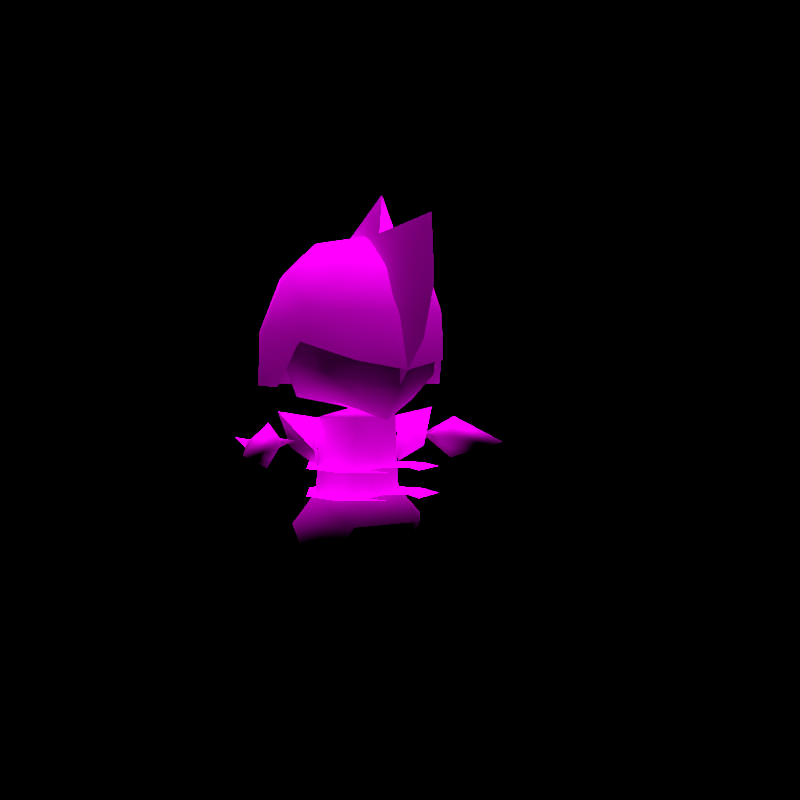 # Source: rumble-bisharp.blend  (saved by Blender 3.6.11; exported with 4.5.12 LTS)
import bpy
from mathutils import Matrix  # noqa: F401  (used for matrix-valued properties, if any)

bpy.ops.wm.read_factory_settings(use_empty=True)
scene = bpy.context.scene
scene.name = 'regice'

# ---- collections
col_don_t_render_me = bpy.data.collections.new("Don't Render Me"); scene.collection.children.link(col_don_t_render_me)

# ---- images (referenced by path relative to the original .blend; pixels are not part of the script)
import os
ASSET_DIR = os.environ.get("B2B_ASSET_DIR", "")  # directory of the original .blend (textures are referenced by path, not embedded)
HERE = os.path.dirname(os.path.abspath(__file__))  # packed textures are extracted next to this script under _unpacked/

def load_image(name, relpath, width, height, colorspace="sRGB"):
    """Load a texture the original file referenced (path relative to the .blend, or extracted next to this script)."""
    p = next((c for c in (os.path.join(HERE, relpath), os.path.join(ASSET_DIR, relpath)) if relpath and os.path.exists(c)), "")
    if p:
        img = bpy.data.images.load(p, check_existing=True)
        img.name = name
    else:  # same state as the original file: an image datablock whose file is absent (Cycles renders it pink)
        img = bpy.data.images.new(name, width, height)
        img.source = "FILE"
        img.filepath = "//" + (relpath or name)
    img.colorspace_settings.name = colorspace
    return img
img_kirikizan_body_c_png = load_image('KIRIKIZAN_body_C.png', 'KIRIKIZAN_body_C.png', 1024, 1024, 'sRGB')
img_kirikizan_eye_c_png = load_image('KIRIKIZAN_eye_C.png', 'KIRIKIZAN_eye_C.png', 1024, 1024, 'sRGB')

# ---- materials (node trees are filled in below, after node groups)
mat_pii_kirikizan_body_png = bpy.data.materials.new('Pii_KIRIKIZAN_body.png')
mat_pii_kirikizan_body_png.use_transparent_shadow = False
mat_pii_kirikizan_body_png.diffuse_color = (0.5, 0.5, 0.5, 1.0)
mat_pii_kirikizan_body_png.roughness = 0.5528
mat_pii_kirikizan_body_png.specular_intensity = 1.0
mat_pii_kirikizan_eye_png = bpy.data.materials.new('Pii_KIRIKIZAN_eye.png')
mat_pii_kirikizan_eye_png.use_transparent_shadow = False
mat_pii_kirikizan_eye_png.diffuse_color = (0.5, 0.5, 0.5, 1.0)
mat_pii_kirikizan_eye_png.roughness = 0.5528
mat_pii_kirikizan_eye_png.specular_intensity = 1.0

# ---- material node trees
mat_pii_kirikizan_body_png.use_nodes = True; mat_pii_kirikizan_body_png.node_tree.nodes.clear()
_N = mat_pii_kirikizan_body_png.node_tree.nodes; _L = mat_pii_kirikizan_body_png.node_tree.links
n0 = _N.new('ShaderNodeOutputMaterial'); n0.name = 'Material Output'; n0.location = (300, 300)
n1 = _N.new('ShaderNodeBsdfPrincipled'); n1.name = 'Principled BSDF'; n1.location = (10, 300)
n1.distribution = 'GGX'
n1.subsurface_method = 'BURLEY'
n1.inputs[2].default_value = 0.0
n1.inputs[3].default_value = 1.45
n1.inputs[13].default_value = 0.0
n1.inputs[27].default_value = (0.0, 0.0, 0.0, 1.0)
n1.inputs[28].default_value = 1.0
n2 = _N.new('ShaderNodeTexImage'); n2.name = 'Image Texture'; n2.location = (-300, 600)
n2.image = img_kirikizan_body_c_png
n2.interpolation = 'Closest'
n2.extension = 'MIRROR'
_L.new(n1.outputs[0], n0.inputs[0])
_L.new(n2.outputs[0], n1.inputs[0])
n0.is_active_output = True
mat_pii_kirikizan_eye_png.use_nodes = True; mat_pii_kirikizan_eye_png.node_tree.nodes.clear()
_N = mat_pii_kirikizan_eye_png.node_tree.nodes; _L = mat_pii_kirikizan_eye_png.node_tree.links
n0 = _N.new('ShaderNodeOutputMaterial'); n0.name = 'Material Output'; n0.location = (300, 300)
n1 = _N.new('ShaderNodeBsdfPrincipled'); n1.name = 'Principled BSDF'; n1.location = (10, 300)
n1.distribution = 'GGX'
n1.subsurface_method = 'BURLEY'
n1.inputs[2].default_value = 0.0
n1.inputs[3].default_value = 1.45
n1.inputs[13].default_value = 0.0
n1.inputs[27].default_value = (0.0, 0.0, 0.0, 1.0)
n1.inputs[28].default_value = 1.0
n2 = _N.new('ShaderNodeTexImage'); n2.name = 'Image Texture'; n2.location = (-300, 600)
n2.image = img_kirikizan_eye_c_png
n2.interpolation = 'Closest'
n2.extension = 'MIRROR'
_L.new(n1.outputs[0], n0.inputs[0])
_L.new(n2.outputs[0], n1.inputs[0])
n0.is_active_output = True

# ---- world
world_world = bpy.data.worlds.new('World'); scene.world = world_world
world_world.use_nodes = True; world_world.node_tree.nodes.clear()
_N = world_world.node_tree.nodes; _L = world_world.node_tree.links
n0 = _N.new('ShaderNodeOutputWorld'); n0.name = 'World Output'; n0.location = (300, 300)
n1 = _N.new('ShaderNodeBackground'); n1.name = 'Background'; n1.location = (10, 300)
n1.inputs[0].default_value = (0.05088, 0.05088, 0.05088, 1.0)
n1.inputs[1].default_value = 0.0
_L.new(n1.outputs[0], n0.inputs[0])
n0.is_active_output = True
world_world.color = (0.05088, 0.05088, 0.05088)
world_world.use_sun_shadow = False
world_world.sun_shadow_jitter_overblur = 0.0

# ---- cameras
cam_camera = bpy.data.cameras.new('Camera')
cam_camera.clip_end = 2e+04

# ---- lights
light_sun = bpy.data.lights.new('Sun', 'SUN')
light_sun.specular_factor = 0.0
light_sun.transmission_factor = 0.0
light_sun.use_shadow = False
light_sun.angle = 0.7854
light_sun.energy = 5.0
light_sun.shadow_soft_size = 0.25

# ---- meshes
me_kirikizan = bpy.data.meshes.new('KIRIKIZAN')
me_kirikizan.from_pydata([(0.0, 0.03032, 0.6966), (0.2061, -0.07982, 0.6162), (0.1242, -0.1992, 0.5727), (0.2145, 0.1336, 0.5063), (0.0, -0.2333, 0.5485), (0.1178, 0.2171, 0.5063), (-0.1242, -0.1992, 0.5727), (0.0, 0.2417, 0.5063), (-0.2061, -0.07982, 0.6162), (-0.1178, 0.2171, 0.5063), (-0.2145, 0.1336, 0.5063), (0.2352, -0.01992, 0.5063), (-0.2352, -0.01992, 0.5063), (-0.1207, 0.0003255, 0.2404), (-0.09455, 0.1424, 0.1712), (-0.188, -4.977e-05, 0.1712), (-0.06345, 0.09895, 0.2404), (-0.09455, -0.1406, 0.1712), (-0.05637, 0.08439, 0.4292), (-0.06345, -0.09445, 0.2404), (-0.1127, 0.0003255, 0.4292), (-0.05637, -0.08221, 0.4292), (-0.1165, 0.0, 0.0), (0.06345, 0.09895, 0.2404), (0.0, 1.083e-08, 0.1434), (0.09455, 0.1424, 0.1712), (0.0, 3.442e-08, 0.4559), (0.05637, 0.08439, 0.4292), (0.09455, -0.1406, 0.1712), (0.06345, -0.09445, 0.2404), (0.1207, 0.0003255, 0.2404), (0.1165, 0.0, 0.0), (0.188, -4.977e-05, 0.1712), (0.05637, -0.08221, 0.4292), (0.1127, 0.0003255, 0.4292), (0.0, 0.104, 0.4524), (0.1081, -0.08594, 0.4724), (0.0, -0.0637, 0.4385), (0.1621, 0.02234, 0.4801), (-0.1081, -0.08594, 0.4724), (0.1352, 0.1385, 0.5587), (-0.1621, 0.02234, 0.4801), (0.0, 0.2044, 0.5678), (-0.1352, 0.1385, 0.5587), (0.0, -0.1411, 0.425), (0.1501, -0.1189, 0.5351), (0.2113, 4.349e-08, 0.5761), (-0.2113, 4.349e-08, 0.5761), (-0.1501, -0.1189, 0.5351), (0.2112, -0.02762, 0.6567), (-0.2112, -0.02762, 0.6567), (0.0, -0.1967, 0.5069), (-0.07659, -0.193, 0.5938), (0.0, -0.217, 0.5836), (0.07659, -0.193, 0.5938), (0.1454, 0.1489, 0.7776), (0.2024, 0.149, 0.6451), (0.08984, 0.2409, 0.6451), (0.203, 5.925e-08, 0.7848), (0.0, 0.2198, 0.7762), (0.1212, 6.472e-08, 0.8572), (0.0, 0.09203, 0.8777), (0.2408, 0.02773, 0.6451), (-0.1454, 0.1489, 0.7776), (-0.08984, 0.2409, 0.6451), (0.1214, -0.1314, 0.8002), (0.0, -0.09203, 0.8777), (0.196, -0.08418, 0.6991), (-0.1212, 6.472e-08, 0.8572), (-0.2024, 0.149, 0.6451), (-0.203, 5.925e-08, 0.7848), (0.1329, -0.1792, 0.6854), (-0.1214, -0.1314, 0.8002), (-0.2408, 0.02773, 0.6451), (-0.196, -0.08418, 0.6991), (0.0, -0.2282, 0.6882), (0.0, -0.185, 0.7956), (-0.1329, -0.1792, 0.6854), (-0.02385, -0.2021, 0.7208), (-0.02385, -0.1438, 0.8744), (-0.02385, 7.104e-05, 0.873), (0.0, -0.3342, 0.9088), (0.0, -0.3455, 0.753), (0.0, -0.3005, 0.62), (0.0, -0.1842, 0.4955), (0.0, -0.1174, 0.9733), (0.02385, -0.2021, 0.7208), (0.02385, 7.104e-05, 0.873), (0.02385, -0.1438, 0.8744), (-0.1127, 3.239e-08, 0.429), (-0.1182, 2.322e-08, 0.3076), (-0.1586, 0.06385, 0.352), (-0.1586, -0.06385, 0.352), (-0.2255, 3.383e-08, 0.4481), (0.1127, 3.239e-08, 0.429), (0.1586, 0.06385, 0.352), (0.1182, 2.322e-08, 0.3076), (0.2255, 3.383e-08, 0.4481), (0.1586, -0.06385, 0.352), (0.3034, 0.01, 0.3733), (0.2052, 0.01916, 0.3759), (0.2679, -0.03956, 0.4244), (0.2661, -0.02576, 0.3127), (0.3704, -0.1195, 0.3562), (0.2466, -0.05661, 0.3659), (-0.3034, 0.01, 0.3733), (-0.2679, -0.03956, 0.4244), (-0.2052, 0.01916, 0.3759), (-0.3704, -0.1195, 0.3562), (-0.2661, -0.02576, 0.3127), (-0.2466, -0.05661, 0.3659), (0.05506, -0.1532, 0.3075), (0.03969, -0.2206, 0.3075), (0.1467, -0.1527, 0.3075), (0.1695, -0.04037, 0.3075), (0.07184, 0.1311, 0.3075), (0.0, -0.1179, 0.3075), (-0.07184, 0.1311, 0.3075), (-0.05506, -0.1532, 0.3075), (-0.1695, -0.04037, 0.3075), (-0.1467, -0.1527, 0.3075), (-0.03969, -0.2206, 0.3075), (0.05506, -0.1532, 0.3075), (0.1467, -0.1527, 0.3075), (0.03969, -0.2206, 0.3075), (0.0, -0.1179, 0.3075), (-0.07184, 0.1311, 0.3075), (0.07184, 0.1311, 0.3075), (-0.05506, -0.1532, 0.3075), (-0.1467, -0.1527, 0.3075), (-0.1695, -0.04037, 0.3075), (0.05506, -0.1532, 0.2405), (0.03969, -0.2206, 0.2405), (0.1467, -0.1527, 0.2405), (0.1695, -0.04037, 0.2405), (0.07184, 0.1311, 0.2405), (0.0, -0.1179, 0.2405), (-0.07184, 0.1311, 0.2405), (-0.05506, -0.1532, 0.2405), (-0.1695, -0.04037, 0.2405), (-0.1467, -0.1527, 0.2405), (-0.03969, -0.2206, 0.2405), (0.05506, -0.1532, 0.2405), (0.1467, -0.1527, 0.2405), (0.03969, -0.2206, 0.2405), (0.0, -0.1179, 0.2405), (-0.07184, 0.1311, 0.2405), (0.07184, 0.1311, 0.2405), (-0.05506, -0.1532, 0.2405), (-0.1467, -0.1527, 0.2405), (-0.1695, -0.04037, 0.2405), (0.177, 2.827e-08, 0.3744), (0.2361, 0.01142, 0.3747), (0.2361, -0.009352, 0.3562), (0.2361, -0.01445, 0.3859), (-0.177, 2.827e-08, 0.3744), (-0.2361, -0.009352, 0.3562), (-0.2361, 0.01142, 0.3747), (-0.2361, -0.01445, 0.3859), (0.2542, 0.006813, 0.3736), (0.3307, -0.04338, 0.3662), (0.2997, 0.0905, 0.3833), (0.2542, 0.006813, 0.3736), (0.2997, 0.0905, 0.3833), (0.3307, -0.04338, 0.3662), (-0.2542, 0.006813, 0.3736), (-0.2997, 0.0905, 0.3833), (-0.3307, -0.04338, 0.3662), (-0.2542, 0.006813, 0.3736), (-0.3307, -0.04338, 0.3662), (-0.2997, 0.0905, 0.3833), (0.1409, -0.1453, 0.6165), (-0.1409, -0.1453, 0.6165)], [], [(0, 1, 2), (0, 3, 1), (0, 2, 4), (0, 5, 3), (0, 4, 6), (0, 7, 5), (0, 6, 8), (0, 9, 7), (0, 8, 10), (0, 10, 9), (1, 3, 11), (8, 12, 10), (13, 14, 15), (13, 16, 14), (13, 15, 17), (13, 18, 16), (13, 17, 19), (13, 20, 18), (13, 19, 21), (13, 21, 20), (14, 22, 15), (14, 16, 23), (14, 24, 22), (14, 23, 25), (14, 25, 24), (22, 24, 17), (22, 17, 15), (18, 20, 26), (18, 27, 16), (18, 26, 27), (16, 27, 23), (20, 21, 26), (19, 17, 28), (19, 29, 21), (19, 28, 29), (17, 24, 28), (25, 23, 30), (25, 31, 24), (25, 30, 32), (25, 32, 31), (28, 30, 29), (28, 24, 31), (28, 32, 30), (28, 31, 32), (23, 27, 30), (26, 21, 33), (26, 34, 27), (26, 33, 34), (33, 21, 29), (33, 29, 30), (33, 30, 34), (34, 30, 27), (35, 36, 37), (35, 38, 36), (35, 37, 39), (35, 40, 38), (35, 39, 41), (35, 42, 40), (35, 41, 43), (35, 43, 42), (36, 44, 37), (36, 38, 45), (36, 45, 44), (37, 44, 39), (40, 46, 38), (38, 46, 45), (41, 47, 43), (41, 39, 48), (41, 48, 47), (39, 44, 48), (46, 49, 45), (47, 48, 50), (51, 48, 44), (51, 52, 48), (51, 44, 45), (51, 53, 52), (51, 45, 54), (51, 54, 53), (55, 56, 57), (55, 58, 56), (55, 57, 59), (55, 60, 58), (55, 59, 61), (55, 61, 60), (56, 5, 57), (56, 58, 62), (56, 3, 5), (56, 62, 3), (59, 63, 61), (59, 57, 64), (59, 64, 63), (60, 65, 58), (60, 61, 66), (60, 66, 65), (5, 7, 57), (57, 7, 64), (62, 11, 3), (62, 58, 67), (62, 1, 11), (62, 67, 1), (58, 65, 67), (63, 68, 61), (63, 64, 69), (63, 70, 68), (63, 69, 70), (61, 68, 66), (7, 9, 64), (64, 9, 69), (1, 67, 71), (1, 71, 2), (67, 65, 71), (70, 72, 68), (70, 69, 73), (70, 74, 72), (70, 73, 74), (68, 72, 66), (9, 10, 69), (69, 10, 73), (2, 71, 75), (2, 75, 4), (65, 66, 76), (65, 76, 71), (71, 76, 75), (66, 72, 76), (74, 73, 8), (74, 77, 72), (74, 8, 77), (76, 77, 75), (76, 72, 77), (10, 12, 73), (73, 12, 8), (4, 75, 6), (6, 77, 8), (6, 75, 77), (78, 79, 80), (78, 81, 79), (78, 82, 81), (78, 83, 82), (78, 84, 83), (80, 79, 85), (86, 87, 88), (86, 88, 81), (86, 81, 82), (86, 82, 83), (86, 83, 84), (87, 85, 88), (89, 90, 91), (89, 92, 90), (89, 91, 93), (89, 93, 92), (94, 95, 96), (94, 97, 95), (94, 96, 98), (94, 98, 97), (99, 100, 101), (99, 102, 100), (99, 101, 103), (99, 103, 102), (100, 104, 101), (100, 102, 104), (104, 103, 101), (104, 102, 103), (105, 106, 107), (105, 108, 106), (105, 107, 109), (105, 109, 108), (106, 110, 107), (106, 108, 110), (110, 109, 107), (110, 108, 109), (111, 112, 113), (111, 113, 114), (111, 114, 115), (111, 115, 116), (115, 117, 116), (117, 118, 116), (117, 119, 118), (119, 120, 118), (120, 121, 118), (122, 123, 124), (122, 114, 123), (122, 115, 114), (122, 116, 115), (125, 126, 127), (125, 118, 126), (118, 119, 126), (128, 129, 130), (128, 121, 129), (131, 132, 133), (131, 133, 134), (131, 134, 135), (131, 135, 136), (135, 137, 136), (137, 138, 136), (137, 139, 138), (139, 140, 138), (140, 141, 138), (142, 143, 144), (142, 134, 143), (142, 135, 134), (142, 136, 135), (145, 146, 147), (145, 138, 146), (138, 139, 146), (148, 149, 150), (148, 141, 149), (151, 152, 153), (151, 154, 152), (151, 153, 154), (155, 156, 157), (155, 158, 156), (155, 157, 158), (91, 92, 93), (91, 90, 92), (98, 95, 97), (98, 96, 95), (79, 88, 85), (79, 81, 88), (159, 160, 161), (162, 163, 164), (165, 166, 167), (168, 169, 170), (80, 85, 87), (45, 49, 171), (171, 54, 45), (172, 48, 52), (50, 48, 172)])
me_kirikizan.polygons.foreach_set('use_smooth', [True] * 227)
me_kirikizan.polygons.foreach_set('material_index', [0, 0, 0, 0, 0, 0, 0, 0, 0, 0, 0, 0, 0, 0, 0, 0, 0, 0, 0, 0, 0, 0, 0, 0, 0, 0, 0, 0, 0, 0, 0, 0, 0, 0, 0, 0, 0, 0, 0, 0, 0, 0, 0, 0, 0, 0, 0, 0, 0, 0, 0, 0, 0, 0, 0, 0, 0, 0, 0, 0, 0, 0, 0, 0, 0, 0, 0, 0, 0, 0, 0, 0, 0, 0, 0, 0, 0, 0, 0, 0, 0, 0, 0, 0, 0, 0, 0, 0, 0, 0, 0, 0, 0, 0, 0, 0, 0, 0, 0, 0, 0, 0, 0, 0, 0, 0, 0, 0, 0, 0, 0, 0, 0, 0, 0, 0, 0, 0, 0, 0, 0, 0, 0, 0, 0, 0, 0, 0, 0, 0, 0, 0, 0, 0, 0, 0, 0, 0, 0, 0, 0, 0, 0, 0, 0, 0, 0, 0, 0, 0, 0, 0, 0, 0, 0, 0, 0, 0, 0, 0, 0, 0, 0, 0, 0, 0, 0, 0, 0, 0, 0, 0, 0, 0, 0, 0, 0, 0, 0, 0, 0, 0, 0, 0, 0, 0, 0, 0, 0, 0, 0, 0, 0, 0, 0, 0, 0, 0, 0, 0, 0, 0, 0, 0, 0, 0, 0, 0, 0, 0, 0, 0, 0, 0, 0, 0, 0, 0, 0, 0, 0, 0, 0, 1, 1, 1, 1])
_k = set([(1, 2), (1, 11), (2, 4), (3, 5), (3, 11), (4, 6), (5, 7), (6, 8), (7, 9), (8, 12), (9, 10), (10, 12), (79, 81), (79, 85), (80, 85), (81, 82), (81, 88), (82, 83), (83, 84), (85, 87), (85, 88), (90, 91), (90, 92), (91, 93), (92, 93), (95, 96), (95, 97), (96, 98), (97, 98), (114, 115), (134, 135)])
me_kirikizan.attributes.new('sharp_edge', 'BOOLEAN', 'EDGE').data.foreach_set('value', [ (min(e.vertices), max(e.vertices)) in _k for e in me_kirikizan.edges])
_uv = me_kirikizan.uv_layers.new(name='Float2')
_uv.uv.foreach_set('vector', [0.6559, 0.9378, 0.6434, 0.9557, 0.6359, 0.9749, 0.6559, 0.9378, 0.5557, 0.9257, 0.6434, 0.9557, 0.6559, 0.9378, 0.6359, 0.9749, 0.626, 0.9805, 0.6559, 0.9378, 0.5375, 0.9127, 0.5557, 0.9257, 0.6559, 0.9378, 0.626, 0.9805, 0.6359, 0.9749, 0.6559, 0.9378, 0.5321, 0.9089, 0.5375, 0.9127, 0.6559, 0.9378, 0.6359, 0.9749, 0.6434, 0.9557, 0.6559, 0.9378, 0.5375, 0.9127, 0.5321, 0.9089, 0.6559, 0.9378, 0.6434, 0.9557, 0.5557, 0.9257, 0.6559, 0.9378, 0.5557, 0.9257, 0.5375, 0.9127, 0.6434, 0.9557, 0.5557, 0.9257, 0.5892, 0.9494, 0.6434, 0.9557, 0.5892, 0.9494, 0.5557, 0.9257, -0.3017, 0.601, -0.2364, 0.428, -0.4532, 0.428, -0.3017, 0.601, -0.1586, 0.601, -0.2364, 0.428, -0.3017, 0.601, -0.4532, 0.428, -0.2364, 0.428, -0.3017, 0.601, -0.1409, 0.6615, -0.1586, 0.601, -0.3017, 0.601, -0.2364, 0.428, -0.1586, 0.601, -0.3017, 0.601, -0.2818, 0.6615, -0.1409, 0.6615, -0.3017, 0.601, -0.1586, 0.601, -0.1409, 0.6615, -0.3017, 0.601, -0.1409, 0.6615, -0.2818, 0.6615, -0.2364, 0.428, -0.2272, 0.0, -0.4532, 0.428, -0.2364, 0.428, -0.1586, 0.601, 0.1586, 0.601, -0.2364, 0.428, 0.0, 0.3586, -0.2272, 0.0, -0.2364, 0.428, 0.1586, 0.601, 0.2364, 0.428, -0.2364, 0.428, 0.2364, 0.428, 0.0, 0.3586, -0.2272, 0.0, 0.0, 0.3586, -0.2364, 0.428, -0.2272, 0.0, -0.2364, 0.428, -0.4532, 0.428, -0.1409, 0.6615, -0.2818, 0.6615, 0.0, 0.7282, -0.1409, 0.6615, 0.1409, 0.6615, -0.1586, 0.601, -0.1409, 0.6615, 0.0, 0.7282, 0.1409, 0.6615, -0.1586, 0.601, 0.1409, 0.6615, 0.1586, 0.601, -0.2818, 0.6615, -0.1409, 0.6615, 0.0, 0.7282, -0.1586, 0.601, -0.2364, 0.428, 0.2364, 0.428, -0.1586, 0.601, 0.1586, 0.601, -0.1409, 0.6615, -0.1586, 0.601, 0.2364, 0.428, 0.1586, 0.601, -0.2364, 0.428, 0.0, 0.3586, 0.2364, 0.428, 0.2364, 0.428, 0.1586, 0.601, 0.3017, 0.601, 0.2364, 0.428, 0.2272, 0.0, 0.0, 0.3586, 0.2364, 0.428, 0.3017, 0.601, 0.4532, 0.428, 0.2364, 0.428, 0.4532, 0.428, 0.2272, 0.0, 0.2364, 0.428, 0.3017, 0.601, 0.1586, 0.601, 0.2364, 0.428, 0.0, 0.3586, 0.2272, 0.0, 0.2364, 0.428, 0.4532, 0.428, 0.3017, 0.601, 0.2364, 0.428, 0.2272, 0.0, 0.4532, 0.428, 0.1586, 0.601, 0.1409, 0.6615, 0.3017, 0.601, 0.0, 0.7282, -0.1409, 0.6615, 0.1409, 0.6615, 0.0, 0.7282, 0.2818, 0.6615, 0.1409, 0.6615, 0.0, 0.7282, 0.1409, 0.6615, 0.2818, 0.6615, 0.1409, 0.6615, -0.1409, 0.6615, 0.1586, 0.601, 0.1409, 0.6615, 0.1586, 0.601, 0.3017, 0.601, 0.1409, 0.6615, 0.3017, 0.601, 0.2818, 0.6615, 0.2818, 0.6615, 0.3017, 0.601, 0.1409, 0.6615, 0.9517, 0.06966, 0.915, 0.07107, 0.9115, 0.06966, 0.9517, 0.06966, 0.9316, 0.07376, 0.915, 0.07107, 0.9517, 0.06966, 0.9115, 0.06966, 0.915, 0.07107, 0.9517, 0.06966, 0.9642, 0.08748, 0.9316, 0.07376, 0.9517, 0.06966, 0.915, 0.07107, 0.9316, 0.07376, 0.9517, 0.06966, 0.9797, 0.09001, 0.9642, 0.08748, 0.9517, 0.06966, 0.9316, 0.07376, 0.9642, 0.08748, 0.9517, 0.06966, 0.9642, 0.08748, 0.9797, 0.09001, 0.915, 0.07107, 0.8984, 0.06838, 0.9115, 0.06966, 0.915, 0.07107, 0.9316, 0.07376, 0.8954, 0.09157, 0.915, 0.07107, 0.8954, 0.09157, 0.8984, 0.06838, 0.9115, 0.06966, 0.8984, 0.06838, 0.915, 0.07107, 0.9642, 0.08748, 0.9316, 0.09849, 0.9316, 0.07376, 0.9316, 0.07376, 0.9316, 0.09849, 0.8954, 0.09157, 0.9316, 0.07376, 0.9316, 0.09849, 0.9642, 0.08748, 0.9316, 0.07376, 0.915, 0.07107, 0.8954, 0.09157, 0.9316, 0.07376, 0.8954, 0.09157, 0.9316, 0.09849, 0.915, 0.07107, 0.8984, 0.06838, 0.8954, 0.09157, 0.9316, 0.09849, 0.9316, 0.1341, 0.8954, 0.09157, 0.9316, 0.09849, 0.8954, 0.09157, 0.9316, 0.1341, 0.6054, 0.2402, 0.9807, 0.3107, 0.6054, 0.03549, 0.6054, 0.2402, 0.7968, 0.4577, 0.9807, 0.3107, 0.6054, 0.2402, 0.6054, 0.03549, 0.9807, 0.3107, 0.6054, 0.2402, 0.6054, 0.4321, 0.7968, 0.4577, 0.6054, 0.2402, 0.9807, 0.3107, 0.7968, 0.4577, 0.6054, 0.2402, 0.7968, 0.4577, 0.6054, 0.4321, 0.7921, 0.9159, 0.629, 0.9195, 0.6089, 0.9053, 0.7921, 0.9159, 0.8334, 0.9387, 0.629, 0.9195, 0.7921, 0.9159, 0.6089, 0.9053, 0.7749, 0.9049, 0.7921, 0.9159, 0.9226, 0.9367, 0.8334, 0.9387, 0.7921, 0.9159, 0.7749, 0.9049, 0.9277, 0.9219, 0.7921, 0.9159, 0.9277, 0.9219, 0.9226, 0.9367, 0.629, 0.9195, 0.5375, 0.9127, 0.6089, 0.9053, 0.629, 0.9195, 0.8334, 0.9387, 0.6554, 0.9382, 0.629, 0.9195, 0.5557, 0.9257, 0.5375, 0.9127, 0.629, 0.9195, 0.6554, 0.9382, 0.5557, 0.9257, 0.7749, 0.9049, 0.7921, 0.9159, 0.9277, 0.9219, 0.7749, 0.9049, 0.6089, 0.9053, 0.6089, 0.9053, 0.7749, 0.9049, 0.6089, 0.9053, 0.7921, 0.9159, 0.9226, 0.9367, 0.8811, 0.9586, 0.8334, 0.9387, 0.9226, 0.9367, 0.9277, 0.9219, 0.9679, 0.9504, 0.9226, 0.9367, 0.9679, 0.9504, 0.8811, 0.9586, 0.5375, 0.9127, 0.5321, 0.9089, 0.6089, 0.9053, 0.6089, 0.9053, 0.5321, 0.9089, 0.6089, 0.9053, 0.6554, 0.9382, 0.5892, 0.9494, 0.5557, 0.9257, 0.6554, 0.9382, 0.8334, 0.9387, 0.7463, 0.9541, 0.6554, 0.9382, 0.6434, 0.9557, 0.5892, 0.9494, 0.6554, 0.9382, 0.7463, 0.9541, 0.6434, 0.9557, 0.8334, 0.9387, 0.8811, 0.9586, 0.7463, 0.9541, 0.7921, 0.9159, 0.9226, 0.9367, 0.9277, 0.9219, 0.7921, 0.9159, 0.6089, 0.9053, 0.629, 0.9195, 0.7921, 0.9159, 0.8334, 0.9387, 0.9226, 0.9367, 0.7921, 0.9159, 0.629, 0.9195, 0.8334, 0.9387, 0.9277, 0.9219, 0.9226, 0.9367, 0.9679, 0.9504, 0.5321, 0.9089, 0.5375, 0.9127, 0.6089, 0.9053, 0.6089, 0.9053, 0.5375, 0.9127, 0.629, 0.9195, 0.6434, 0.9557, 0.7463, 0.9541, 0.7503, 0.9691, 0.6434, 0.9557, 0.7503, 0.9691, 0.6359, 0.9749, 0.7463, 0.9541, 0.8811, 0.9586, 0.7503, 0.9691, 0.8334, 0.9387, 0.8811, 0.9586, 0.9226, 0.9367, 0.8334, 0.9387, 0.629, 0.9195, 0.6554, 0.9382, 0.8334, 0.9387, 0.7463, 0.9541, 0.8811, 0.9586, 0.8334, 0.9387, 0.6554, 0.9382, 0.7463, 0.9541, 0.9226, 0.9367, 0.8811, 0.9586, 0.9679, 0.9504, 0.5375, 0.9127, 0.5557, 0.9257, 0.629, 0.9195, 0.629, 0.9195, 0.5557, 0.9257, 0.6554, 0.9382, 0.6359, 0.9749, 0.7503, 0.9691, 0.7644, 0.9766, 0.6359, 0.9749, 0.7644, 0.9766, 0.626, 0.9805, 0.8811, 0.9586, 0.9679, 0.9504, 0.8872, 0.967, 0.8811, 0.9586, 0.8872, 0.967, 0.7503, 0.9691, 0.7503, 0.9691, 0.8872, 0.967, 0.7644, 0.9766, 0.9679, 0.9504, 0.8811, 0.9586, 0.8872, 0.967, 0.7463, 0.9541, 0.6554, 0.9382, 0.6434, 0.9557, 0.7463, 0.9541, 0.7503, 0.9691, 0.8811, 0.9586, 0.7463, 0.9541, 0.6434, 0.9557, 0.7503, 0.9691, 0.8872, 0.967, 0.7503, 0.9691, 0.7644, 0.9766, 0.8872, 0.967, 0.8811, 0.9586, 0.7503, 0.9691, 0.5557, 0.9257, 0.5892, 0.9494, 0.6554, 0.9382, 0.6554, 0.9382, 0.5892, 0.9494, 0.6434, 0.9557, 0.626, 0.9805, 0.7644, 0.9766, 0.6359, 0.9749, 0.6359, 0.9749, 0.7503, 0.9691, 0.6434, 0.9557, 0.6359, 0.9749, 0.7644, 0.9766, 0.7503, 0.9691, 0.3744, 0.846, 0.4736, 0.8093, 0.4608, 0.8473, 0.3744, 0.846, 0.03023, 0.7773, 0.4736, 0.8093, 0.3744, 0.846, 0.0, 0.9735, 0.03023, 0.7773, 0.3744, 0.846, 0.0, 0.7773, 0.0, 0.9735, 0.3744, 0.846, 0.004144, 0.9658, 0.0, 0.7773, 0.4608, 0.8473, 0.4736, 0.8093, 0.4917, 0.8261, 0.3744, 0.846, 0.4608, 0.8473, 0.4736, 0.8093, 0.3744, 0.846, 0.4736, 0.8093, 0.03023, 0.7773, 0.3744, 0.846, 0.03023, 0.7773, 0.0, 0.9735, 0.3744, 0.846, 0.0, 0.9735, 0.0, 0.7773, 0.3744, 0.846, 0.0, 0.7773, 0.004144, 0.9658, 0.4608, 0.8473, 0.4917, 0.8261, 0.4736, 0.8093, 0.7021, 0.849, 0.7157, 0.7823, 0.8169, 0.8067, 0.7021, 0.849, 0.8169, 0.8067, 0.7157, 0.7823, 0.7021, 0.849, 0.8169, 0.8067, 0.9841, 0.8595, 0.7021, 0.849, 0.9841, 0.8595, 0.8169, 0.8067, 0.7021, 0.849, 0.8169, 0.8067, 0.7157, 0.7823, 0.7021, 0.849, 0.9841, 0.8595, 0.8169, 0.8067, 0.7021, 0.849, 0.7157, 0.7823, 0.8169, 0.8067, 0.7021, 0.849, 0.8169, 0.8067, 0.9841, 0.8595, 0.6545, 0.6428, 0.5, 0.5578, 0.6545, 0.5578, 0.6545, 0.6428, 0.6545, 0.5578, 0.5, 0.5578, 0.6545, 0.6428, 0.6545, 0.5578, 0.9935, 0.5578, 0.6545, 0.6428, 0.9935, 0.5578, 0.6545, 0.5578, 0.5, 0.5578, 0.6545, 0.51, 0.6545, 0.5578, 0.5, 0.5578, 0.6545, 0.5578, 0.6545, 0.51, 0.6545, 0.51, 0.9935, 0.5578, 0.6545, 0.5578, 0.6545, 0.51, 0.6545, 0.5578, 0.9935, 0.5578, 0.6545, 0.6428, 0.6545, 0.5578, 0.5, 0.5578, 0.6545, 0.6428, 0.9935, 0.5578, 0.6545, 0.5578, 0.6545, 0.6428, 0.5, 0.5578, 0.6545, 0.5578, 0.6545, 0.6428, 0.6545, 0.5578, 0.9935, 0.5578, 0.6545, 0.5578, 0.6545, 0.51, 0.5, 0.5578, 0.6545, 0.5578, 0.9935, 0.5578, 0.6545, 0.51, 0.6545, 0.51, 0.6545, 0.5578, 0.5, 0.5578, 0.6545, 0.51, 0.9935, 0.5578, 0.6545, 0.5578, 0.5786, 0.8049, 0.5756, 0.793, 0.5964, 0.8049, 0.5786, 0.8049, 0.5964, 0.8049, 0.6007, 0.8248, 0.5786, 0.8049, 0.6007, 0.8248, 0.5819, 0.855, 0.5786, 0.8049, 0.5819, 0.855, 0.568, 0.8111, 0.5819, 0.855, 0.5541, 0.855, 0.568, 0.8111, 0.5541, 0.855, 0.5573, 0.8049, 0.568, 0.8111, 0.5541, 0.855, 0.5352, 0.8248, 0.5573, 0.8049, 0.5352, 0.8248, 0.5396, 0.8049, 0.5573, 0.8049, 0.5396, 0.8049, 0.5603, 0.793, 0.5573, 0.8049, 0.5786, 0.8049, 0.5964, 0.8049, 0.5756, 0.793, 0.5786, 0.8049, 0.6007, 0.8248, 0.5964, 0.8049, 0.5786, 0.8049, 0.5819, 0.855, 0.6007, 0.8248, 0.5786, 0.8049, 0.568, 0.8111, 0.5819, 0.855, 0.568, 0.8111, 0.5541, 0.855, 0.5819, 0.855, 0.568, 0.8111, 0.5573, 0.8049, 0.5541, 0.855, 0.5573, 0.8049, 0.5352, 0.8248, 0.5541, 0.855, 0.5573, 0.8049, 0.5396, 0.8049, 0.5352, 0.8248, 0.5573, 0.8049, 0.5603, 0.793, 0.5396, 0.8049, 0.5786, 0.8049, 0.5756, 0.793, 0.5964, 0.8049, 0.5786, 0.8049, 0.5964, 0.8049, 0.6007, 0.8248, 0.5786, 0.8049, 0.6007, 0.8248, 0.5819, 0.855, 0.5786, 0.8049, 0.5819, 0.855, 0.568, 0.8111, 0.5819, 0.855, 0.5541, 0.855, 0.568, 0.8111, 0.5541, 0.855, 0.5573, 0.8049, 0.568, 0.8111, 0.5541, 0.855, 0.5352, 0.8248, 0.5573, 0.8049, 0.5352, 0.8248, 0.5396, 0.8049, 0.5573, 0.8049, 0.5396, 0.8049, 0.5603, 0.793, 0.5573, 0.8049, 0.5786, 0.8049, 0.5964, 0.8049, 0.5756, 0.793, 0.5786, 0.8049, 0.6007, 0.8248, 0.5964, 0.8049, 0.5786, 0.8049, 0.5819, 0.855, 0.6007, 0.8248, 0.5786, 0.8049, 0.568, 0.8111, 0.5819, 0.855, 0.568, 0.8111, 0.5541, 0.855, 0.5819, 0.855, 0.568, 0.8111, 0.5573, 0.8049, 0.5541, 0.855, 0.5573, 0.8049, 0.5352, 0.8248, 0.5541, 0.855, 0.5573, 0.8049, 0.5396, 0.8049, 0.5352, 0.8248, 0.5573, 0.8049, 0.5603, 0.793, 0.5396, 0.8049, 0.3937, 0.6834, 0.4676, 0.6837, 0.4676, 0.6605, 0.3937, 0.6834, 0.4676, 0.6977, 0.4676, 0.6837, 0.3937, 0.6834, 0.4676, 0.6605, 0.4676, 0.6977, 0.3937, 0.6834, 0.4676, 0.6605, 0.4676, 0.6837, 0.3937, 0.6834, 0.4676, 0.6977, 0.4676, 0.6605, 0.3937, 0.6834, 0.4676, 0.6837, 0.4676, 0.6977, 0.8169, 0.8067, 0.8169, 0.8067, 0.9841, 0.8595, 0.8169, 0.8067, 0.7157, 0.7823, 0.8169, 0.8067, 0.8169, 0.8067, 0.8169, 0.8067, 0.9841, 0.8595, 0.8169, 0.8067, 0.7157, 0.7823, 0.8169, 0.8067, 0.4736, 0.8093, 0.4736, 0.8093, 0.4917, 0.8261, 0.4736, 0.8093, 0.03023, 0.7773, 0.4736, 0.8093, 0.5658, 0.5911, 0.7938, 0.6074, 0.5165, 0.7327, 0.5658, 0.5911, 0.5165, 0.7327, 0.7938, 0.6074, 0.5658, 0.5911, 0.5165, 0.7327, 0.7938, 0.6074, 0.5658, 0.5911, 0.7938, 0.6074, 0.5165, 0.7327, 0.4608, 0.8473, 0.4917, 0.8261, 0.4608, 0.8473, 0.3789, 0.7672, 1.13, 1.01, 0.3863, 1.01, 0.3863, 1.01, -0.02193, 0.9929, 0.3789, 0.7672, 0.3863, 1.01, 0.3789, 0.7672, -0.02193, 0.9929, 1.13, 1.01, 0.3789, 0.7672, 0.3863, 1.01])
me_kirikizan.materials.append(mat_pii_kirikizan_body_png)
me_kirikizan.materials.append(mat_pii_kirikizan_eye_png)
me_kirikizan.update()
me_kirikizan.normals_split_custom_set([tuple(v) for v in zip(*[iter([-2.855e-06, -0.2048, -0.9788, -0.4411, -0.05183, -0.8959, -0.03181, 0.4615, -0.8866, -2.855e-06, -0.2048, -0.9788, -0.5206, -0.418, -0.7445, -0.4411, -0.05183, -0.8959, -2.855e-06, -0.2048, -0.9788, -0.03181, 0.4615, -0.8866, 0.0, 0.4898, -0.8718, -2.855e-06, -0.2048, -0.9788, -0.3028, -0.5797, -0.7565, -0.5206, -0.418, -0.7445, -2.855e-06, -0.2048, -0.9788, 0.0, 0.4898, -0.8718, 0.03181, 0.4615, -0.8866, -2.855e-06, -0.2048, -0.9788, 0.0, -0.6691, -0.7432, -0.3028, -0.5797, -0.7565, -2.855e-06, -0.2048, -0.9788, 0.03181, 0.4615, -0.8866, 0.4411, -0.05183, -0.8959, -2.855e-06, -0.2048, -0.9788, 0.3028, -0.5797, -0.7565, 0.0, -0.6691, -0.7432, -2.855e-06, -0.2048, -0.9788, 0.4411, -0.05183, -0.8959, 0.5206, -0.418, -0.7445, -2.855e-06, -0.2048, -0.9788, 0.5206, -0.418, -0.7445, 0.3028, -0.5797, -0.7565, -0.4411, -0.05183, -0.8959, -0.5206, -0.418, -0.7445, -0.9396, -0.1265, -0.3181, 0.4411, -0.05183, -0.8959, 0.9396, -0.1265, -0.3181, 0.5206, -0.418, -0.7445, -0.9335, -0.0001621, 0.3585, -0.3207, 0.9296, -0.1817, -0.997, -8.004e-05, 0.07702, -0.9335, -0.0001621, 0.3585, -0.4283, 0.8434, 0.3242, -0.3207, 0.9296, -0.1817, -0.9335, -0.0001621, 0.3585, -0.997, -8.004e-05, 0.07702, -0.3116, -0.9357, -0.1651, -0.9335, -0.0001621, 0.3585, -0.4489, 0.8632, 0.2312, -0.4283, 0.8434, 0.3242, -0.9335, -0.0001621, 0.3585, -0.3116, -0.9357, -0.1651, -0.4203, -0.846, 0.328, -0.9335, -0.0001621, 0.3585, -0.9755, 0.0001448, 0.2199, -0.4489, 0.8632, 0.2312, -0.9335, -0.0001621, 0.3585, -0.4203, -0.846, 0.328, -0.4383, -0.8711, 0.2213, -0.9335, -0.0001621, 0.3585, -0.4383, -0.8711, 0.2213, -0.9755, 0.0001448, 0.2199, -0.3207, 0.9296, -0.1817, -0.1297, 0.003426, -0.9915, -0.997, -8.004e-05, 0.07702, -0.3207, 0.9296, -0.1817, -0.4283, 0.8434, 0.3242, 0.4283, 0.8434, 0.3242, -0.3207, 0.9296, -0.1817, 3.047e-08, 5.65e-05, -1.0, -0.1297, 0.003426, -0.9915, -0.3207, 0.9296, -0.1817, 0.4283, 0.8434, 0.3242, 0.3207, 0.9296, -0.1817, -0.3207, 0.9296, -0.1817, 0.3207, 0.9296, -0.1817, 3.047e-08, 5.65e-05, -1.0, -0.1297, 0.003426, -0.9915, 3.047e-08, 5.65e-05, -1.0, -0.3116, -0.9357, -0.1651, -0.1297, 0.003426, -0.9915, -0.3116, -0.9357, -0.1651, -0.997, -8.004e-05, 0.07702, -0.4489, 0.8632, 0.2312, -0.9755, 0.0001448, 0.2199, 2.736e-08, -0.0008987, 1.0, -0.4489, 0.8632, 0.2312, 0.4489, 0.8632, 0.2312, -0.4283, 0.8434, 0.3242, -0.4489, 0.8632, 0.2312, 2.736e-08, -0.0008987, 1.0, 0.4489, 0.8632, 0.2312, -0.4283, 0.8434, 0.3242, 0.4489, 0.8632, 0.2312, 0.4283, 0.8434, 0.3242, -0.9755, 0.0001448, 0.2199, -0.4383, -0.8711, 0.2213, 2.736e-08, -0.0008987, 1.0, -0.4203, -0.846, 0.328, -0.3116, -0.9357, -0.1651, 0.3116, -0.9357, -0.1651, -0.4203, -0.846, 0.328, 0.4203, -0.846, 0.328, -0.4383, -0.8711, 0.2213, -0.4203, -0.846, 0.328, 0.3116, -0.9357, -0.1651, 0.4203, -0.846, 0.328, -0.3116, -0.9357, -0.1651, 3.047e-08, 5.65e-05, -1.0, 0.3116, -0.9357, -0.1651, 0.3207, 0.9296, -0.1817, 0.4283, 0.8434, 0.3242, 0.9335, -0.0001622, 0.3585, 0.3207, 0.9296, -0.1817, 0.1298, 0.003385, -0.9915, 3.047e-08, 5.65e-05, -1.0, 0.3207, 0.9296, -0.1817, 0.9335, -0.0001622, 0.3585, 0.997, -8.084e-05, 0.07709, 0.3207, 0.9296, -0.1817, 0.997, -8.084e-05, 0.07709, 0.1298, 0.003385, -0.9915, 0.3116, -0.9357, -0.1651, 0.9335, -0.0001622, 0.3585, 0.4203, -0.846, 0.328, 0.3116, -0.9357, -0.1651, 3.047e-08, 5.65e-05, -1.0, 0.1298, 0.003385, -0.9915, 0.3116, -0.9357, -0.1651, 0.997, -8.084e-05, 0.07709, 0.9335, -0.0001622, 0.3585, 0.3116, -0.9357, -0.1651, 0.1298, 0.003385, -0.9915, 0.997, -8.084e-05, 0.07709, 0.4283, 0.8434, 0.3242, 0.4489, 0.8632, 0.2312, 0.9335, -0.0001622, 0.3585, 2.736e-08, -0.0008987, 1.0, -0.4383, -0.8711, 0.2213, 0.4384, -0.8711, 0.2213, 2.736e-08, -0.0008987, 1.0, 0.9755, 0.0001444, 0.2199, 0.4489, 0.8632, 0.2312, 2.736e-08, -0.0008987, 1.0, 0.4384, -0.8711, 0.2213, 0.9755, 0.0001444, 0.2199, 0.4384, -0.8711, 0.2213, -0.4383, -0.8711, 0.2213, 0.4203, -0.846, 0.328, 0.4384, -0.8711, 0.2213, 0.4203, -0.846, 0.328, 0.9335, -0.0001622, 0.3585, 0.4384, -0.8711, 0.2213, 0.9335, -0.0001622, 0.3585, 0.9755, 0.0001444, 0.2199, 0.9755, 0.0001444, 0.2199, 0.9335, -0.0001622, 0.3585, 0.4489, 0.8632, 0.2312, -1.052e-07, 0.4737, -0.8807, 0.4416, -0.1777, -0.8794, 4.555e-06, 0.1074, -0.9942, -1.052e-07, 0.4737, -0.8807, 0.5719, 0.1941, -0.797, 0.4416, -0.1777, -0.8794, -1.052e-07, 0.4737, -0.8807, 4.555e-06, 0.1074, -0.9942, -0.4416, -0.1777, -0.8794, -1.052e-07, 0.4737, -0.8807, 0.4714, 0.6161, -0.631, 0.5719, 0.1941, -0.797, -1.052e-07, 0.4737, -0.8807, -0.4416, -0.1777, -0.8794, -0.5719, 0.1941, -0.797, -1.052e-07, 0.4737, -0.8807, 0.0, 0.7545, -0.6563, 0.4714, 0.6161, -0.631, -1.052e-07, 0.4737, -0.8807, -0.5719, 0.1941, -0.797, -0.4714, 0.6161, -0.631, -1.052e-07, 0.4737, -0.8807, -0.4714, 0.6161, -0.631, 0.0, 0.7545, -0.6563, 0.4416, -0.1777, -0.8794, -1.519e-05, -0.5671, -0.8236, 4.555e-06, 0.1074, -0.9942, 0.4416, -0.1777, -0.8794, 0.5719, 0.1941, -0.797, 0.7333, -0.5534, -0.395, 0.4416, -0.1777, -0.8794, 0.7333, -0.5534, -0.395, -1.519e-05, -0.5671, -0.8236, 4.555e-06, 0.1074, -0.9942, -1.519e-05, -0.5671, -0.8236, -0.4416, -0.1777, -0.8794, 0.4714, 0.6161, -0.631, 0.93, -0.1178, -0.3482, 0.5719, 0.1941, -0.797, 0.5719, 0.1941, -0.797, 0.93, -0.1178, -0.3482, 0.7333, -0.5534, -0.395, -0.5719, 0.1941, -0.797, -0.93, -0.1178, -0.3482, -0.4714, 0.6161, -0.631, -0.5719, 0.1941, -0.797, -0.4416, -0.1777, -0.8794, -0.7333, -0.5534, -0.395, -0.5719, 0.1941, -0.797, -0.7333, -0.5534, -0.395, -0.93, -0.1178, -0.3482, -0.4416, -0.1777, -0.8794, -1.519e-05, -0.5671, -0.8236, -0.7333, -0.5534, -0.395, 0.93, -0.1178, -0.3482, 0.8887, -0.4444, -0.1126, 0.7333, -0.5534, -0.395, -0.93, -0.1178, -0.3482, -0.7333, -0.5534, -0.395, -0.8887, -0.4444, -0.1126, 2.178e-06, -0.8697, -0.4936, -0.7333, -0.5534, -0.395, -1.519e-05, -0.5671, -0.8236, 2.178e-06, -0.8697, -0.4936, -0.4863, -0.8075, -0.3339, -0.7333, -0.5534, -0.395, 2.178e-06, -0.8697, -0.4936, -1.519e-05, -0.5671, -0.8236, 0.7333, -0.5534, -0.395, 2.178e-06, -0.8697, -0.4936, 0.0, -0.9669, -0.255, -0.4863, -0.8075, -0.3339, 2.178e-06, -0.8697, -0.4936, 0.7333, -0.5534, -0.395, 0.4863, -0.8074, -0.334, 2.178e-06, -0.8697, -0.4936, 0.4863, -0.8074, -0.334, 0.0, -0.9669, -0.255, 0.5885, 0.5706, 0.5728, 0.8121, 0.5573, 0.1729, 0.3282, 0.9349, 0.1351, 0.5885, 0.5706, 0.5728, 0.8559, -0.002124, 0.5171, 0.8121, 0.5573, 0.1729, 0.5885, 0.5706, 0.5728, 0.3282, 0.9349, 0.1351, 7.532e-08, 0.8336, 0.5524, 0.5885, 0.5706, 0.5728, 0.4579, 0.0293, 0.8885, 0.8559, -0.002124, 0.5171, 0.5885, 0.5706, 0.5728, 7.532e-08, 0.8336, 0.5524, -7.693e-07, 0.3689, 0.9295, 0.5885, 0.5706, 0.5728, -7.693e-07, 0.3689, 0.9295, 0.4579, 0.0293, 0.8885, 0.8121, 0.5573, 0.1729, 0.4833, 0.8734, -0.06075, 0.3282, 0.9349, 0.1351, 0.8121, 0.5573, 0.1729, 0.8559, -0.002124, 0.5171, 0.9895, 0.06257, 0.1305, 0.8121, 0.5573, 0.1729, 0.8838, 0.4668, -0.02967, 0.4833, 0.8734, -0.06075, 0.8121, 0.5573, 0.1729, 0.9895, 0.06257, 0.1305, 0.8838, 0.4668, -0.02967, 7.532e-08, 0.8336, 0.5524, -0.5885, 0.5706, 0.5728, -7.693e-07, 0.3689, 0.9295, 7.532e-08, 0.8336, 0.5524, 0.3282, 0.9349, 0.1351, -0.3282, 0.9349, 0.1351, 7.532e-08, 0.8336, 0.5524, -0.3282, 0.9349, 0.1351, -0.5885, 0.5706, 0.5728, 0.4579, 0.0293, 0.8885, 0.5354, -0.5938, 0.6006, 0.8559, -0.002124, 0.5171, 0.4579, 0.0293, 0.8885, -7.693e-07, 0.3689, 0.9295, 4.077e-06, -0.3315, 0.9434, 0.4579, 0.0293, 0.8885, 4.077e-06, -0.3315, 0.9434, 0.5354, -0.5938, 0.6006, 0.4833, 0.8734, -0.06075, 5.659e-07, 0.9978, -0.06657, 0.3282, 0.9349, 0.1351, 0.3282, 0.9349, 0.1351, 5.659e-07, 0.9978, -0.06657, -0.3282, 0.9349, 0.1351, 0.9895, 0.06257, 0.1305, 0.9993, -0.0117, -0.0361, 0.8838, 0.4668, -0.02967, 0.9895, 0.06257, 0.1305, 0.8559, -0.002124, 0.5171, 0.8666, -0.442, 0.2316, 0.9895, 0.06257, 0.1305, 0.9012, -0.4274, 0.07161, 0.9993, -0.0117, -0.0361, 0.9895, 0.06257, 0.1305, 0.8666, -0.442, 0.2316, 0.9012, -0.4274, 0.07161, 0.8559, -0.002124, 0.5171, 0.5354, -0.5938, 0.6006, 0.8666, -0.442, 0.2316, -0.5885, 0.5706, 0.5728, -0.4579, 0.0293, 0.8885, -7.693e-07, 0.3689, 0.9295, -0.5885, 0.5706, 0.5728, -0.3282, 0.9349, 0.1351, -0.8121, 0.5573, 0.1729, -0.5885, 0.5706, 0.5728, -0.8559, -0.002124, 0.5171, -0.4579, 0.0293, 0.8885, -0.5885, 0.5706, 0.5728, -0.8121, 0.5573, 0.1729, -0.8559, -0.002124, 0.5171, -7.693e-07, 0.3689, 0.9295, -0.4579, 0.0293, 0.8885, 4.077e-06, -0.3315, 0.9434, 5.659e-07, 0.9978, -0.06657, -0.4833, 0.8734, -0.06075, -0.3282, 0.9349, 0.1351, -0.3282, 0.9349, 0.1351, -0.4833, 0.8734, -0.06075, -0.8121, 0.5573, 0.1729, 0.9012, -0.4274, 0.07161, 0.8666, -0.442, 0.2316, 0.5802, -0.784, 0.2208, 0.9012, -0.4274, 0.07161, 0.5802, -0.784, 0.2208, 0.5027, -0.8614, 0.07256, 0.8666, -0.442, 0.2316, 0.5354, -0.5938, 0.6006, 0.5802, -0.784, 0.2208, -0.8559, -0.002124, 0.5171, -0.5354, -0.5938, 0.6006, -0.4579, 0.0293, 0.8885, -0.8559, -0.002124, 0.5171, -0.8121, 0.5573, 0.1729, -0.9895, 0.06257, 0.1305, -0.8559, -0.002124, 0.5171, -0.8666, -0.442, 0.2316, -0.5354, -0.5938, 0.6006, -0.8559, -0.002124, 0.5171, -0.9895, 0.06257, 0.1305, -0.8666, -0.442, 0.2316, -0.4579, 0.0293, 0.8885, -0.5354, -0.5938, 0.6006, 4.077e-06, -0.3315, 0.9434, -0.4833, 0.8734, -0.06075, -0.8838, 0.4668, -0.02967, -0.8121, 0.5573, 0.1729, -0.8121, 0.5573, 0.1729, -0.8838, 0.4668, -0.02967, -0.9895, 0.06257, 0.1305, 0.5027, -0.8614, 0.07256, 0.5802, -0.784, 0.2208, 6.752e-09, -0.9752, 0.2215, 0.5027, -0.8614, 0.07256, 6.752e-09, -0.9752, 0.2215, -3.365e-08, -0.9993, 0.03666, 0.5354, -0.5938, 0.6006, 4.077e-06, -0.3315, 0.9434, -3.984e-07, -0.8339, 0.5519, 0.5354, -0.5938, 0.6006, -3.984e-07, -0.8339, 0.5519, 0.5802, -0.784, 0.2208, 0.5802, -0.784, 0.2208, -3.984e-07, -0.8339, 0.5519, 6.752e-09, -0.9752, 0.2215, 4.077e-06, -0.3315, 0.9434, -0.5354, -0.5938, 0.6006, -3.984e-07, -0.8339, 0.5519, -0.8666, -0.442, 0.2316, -0.9895, 0.06257, 0.1305, -0.9012, -0.4274, 0.07161, -0.8666, -0.442, 0.2316, -0.5802, -0.784, 0.2208, -0.5354, -0.5938, 0.6006, -0.8666, -0.442, 0.2316, -0.9012, -0.4274, 0.07161, -0.5802, -0.784, 0.2208, -3.984e-07, -0.8339, 0.5519, -0.5802, -0.784, 0.2208, 6.752e-09, -0.9752, 0.2215, -3.984e-07, -0.8339, 0.5519, -0.5354, -0.5938, 0.6006, -0.5802, -0.784, 0.2208, -0.8838, 0.4668, -0.02967, -0.9993, -0.0117, -0.0361, -0.9895, 0.06257, 0.1305, -0.9895, 0.06257, 0.1305, -0.9993, -0.0117, -0.0361, -0.9012, -0.4274, 0.07161, -3.365e-08, -0.9993, 0.03666, 6.752e-09, -0.9752, 0.2215, -0.5027, -0.8614, 0.07256, -0.5027, -0.8614, 0.07256, -0.5802, -0.784, 0.2208, -0.9012, -0.4274, 0.07161, -0.5027, -0.8614, 0.07256, 6.752e-09, -0.9752, 0.2215, -0.5802, -0.784, 0.2208, -0.9924, -0.122, -0.01893, -0.997, -0.04788, 0.06153, -0.9951, 0.0009479, 0.09837, -0.9924, -0.122, -0.01893, -0.9905, -0.1343, 0.03127, -0.997, -0.04788, 0.06153, -0.9924, -0.122, -0.01893, -0.986, -0.1665, -0.01114, -0.9905, -0.1343, 0.03127, -0.9924, -0.122, -0.01893, -0.9854, -0.1407, -0.09598, -0.986, -0.1665, -0.01114, -0.9924, -0.122, -0.01893, -0.9859, -0.1223, -0.1141, -0.9854, -0.1407, -0.09598, -0.9951, 0.0009479, 0.09837, -0.997, -0.04788, 0.06153, -0.9723, 0.002254, 0.2339, 0.9924, -0.122, -0.01893, 0.9951, 0.0009479, 0.09837, 0.997, -0.04788, 0.06153, 0.9924, -0.122, -0.01893, 0.997, -0.04788, 0.06153, 0.9905, -0.1343, 0.03127, 0.9924, -0.122, -0.01893, 0.9905, -0.1343, 0.03127, 0.986, -0.1665, -0.01114, 0.9924, -0.122, -0.01893, 0.986, -0.1665, -0.01114, 0.9854, -0.1407, -0.09598, 0.9924, -0.122, -0.01893, 0.9854, -0.1407, -0.09598, 0.9859, -0.1223, -0.1141, 0.9951, 0.0009479, 0.09837, 0.9723, 0.002254, 0.2339, 0.997, -0.04788, 0.06153, 0.6461, 3.075e-05, 0.7633, 0.999, -3.365e-07, -0.0446, 0.5495, 0.7741, 0.3144, 0.6461, 3.075e-05, 0.7633, 0.5495, -0.7741, 0.3144, 0.999, -3.365e-07, -0.0446, 0.6461, 3.075e-05, 0.7633, 0.5495, 0.7741, 0.3144, 0.167, -2.161e-07, 0.986, 0.6461, 3.075e-05, 0.7633, 0.167, -2.161e-07, 0.986, 0.5495, -0.7741, 0.3144, -0.6461, 1.157e-05, 0.7633, -0.5495, 0.7741, 0.3144, -0.999, -2.356e-07, -0.0446, -0.6461, 1.157e-05, 0.7633, -0.167, 5.402e-08, 0.986, -0.5495, 0.7741, 0.3144, -0.6461, 1.157e-05, 0.7633, -0.999, -2.356e-07, -0.0446, -0.5494, -0.7741, 0.3144, -0.6461, 1.157e-05, 0.7633, -0.5494, -0.7741, 0.3144, -0.167, 5.402e-08, 0.986, 0.6686, 0.7392, 0.08105, -0.6555, 0.7482, 0.1026, 0.06807, -0.1114, 0.9914, 0.6686, 0.7392, 0.08105, 0.03753, 0.1336, -0.9903, -0.6555, 0.7482, 0.1026, 0.6686, 0.7392, 0.08105, 0.06807, -0.1114, 0.9914, 0.9131, -0.4028, -0.06389, 0.6686, 0.7392, 0.08105, 0.9131, -0.4028, -0.06389, 0.03753, 0.1336, -0.9903, -0.6555, 0.7482, 0.1026, -0.6411, -0.7628, -0.08439, 0.06807, -0.1114, 0.9914, -0.6555, 0.7482, 0.1026, 0.03753, 0.1336, -0.9903, -0.6411, -0.7628, -0.08439, -0.6411, -0.7628, -0.08439, 0.9131, -0.4028, -0.06389, 0.06807, -0.1114, 0.9914, -0.6411, -0.7628, -0.08439, 0.03753, 0.1336, -0.9903, 0.9131, -0.4028, -0.06389, -0.6686, 0.7392, 0.08107, -0.06806, -0.1114, 0.9914, 0.6555, 0.7482, 0.1026, -0.6686, 0.7392, 0.08107, -0.9131, -0.4028, -0.06394, -0.06806, -0.1114, 0.9914, -0.6686, 0.7392, 0.08107, 0.6555, 0.7482, 0.1026, -0.03753, 0.1336, -0.9903, -0.6686, 0.7392, 0.08107, -0.03753, 0.1336, -0.9903, -0.9131, -0.4028, -0.06394, -0.06806, -0.1114, 0.9914, 0.6411, -0.7628, -0.0844, 0.6555, 0.7482, 0.1026, -0.06806, -0.1114, 0.9914, -0.9131, -0.4028, -0.06394, 0.6411, -0.7628, -0.0844, 0.6411, -0.7628, -0.0844, -0.03753, 0.1336, -0.9903, 0.6555, 0.7482, 0.1026, 0.6411, -0.7628, -0.0844, -0.9131, -0.4028, -0.06394, -0.03753, 0.1336, -0.9903, -1.283e-07, 1.824e-07, 1.0, 0.0, 4.425e-07, 1.0, -5.504e-07, 1.061e-07, 1.0, -1.283e-07, 1.824e-07, 1.0, -5.504e-07, 1.061e-07, 1.0, -1.77e-07, 0.0, 1.0, -1.283e-07, 1.824e-07, 1.0, -1.77e-07, 0.0, 1.0, 0.0, 0.0, 1.0, -1.283e-07, 1.824e-07, 1.0, 0.0, 0.0, 1.0, 0.0, 0.0, 1.0, 0.0, 0.0, 1.0, 0.0, 0.0, 1.0, 0.0, 0.0, 1.0, 0.0, 0.0, 1.0, 0.0, 0.0, 1.0, 0.0, 0.0, 1.0, 0.0, 0.0, 1.0, 1.575e-08, -0.0003356, 1.0, 0.0, 0.0, 1.0, 3.705e-07, 0.0, 1.0, 2.816e-07, 1.061e-07, 1.0, 1.114e-07, 3.095e-07, 1.0, 2.816e-07, 1.061e-07, 1.0, 2.441e-08, -0.0003351, 1.0, 1.114e-07, 3.095e-07, 1.0, 1.283e-07, -1.824e-07, -1.0, 5.504e-07, -1.061e-07, -1.0, 0.0, -4.425e-07, -1.0, 1.283e-07, -1.824e-07, -1.0, 1.77e-07, 0.0, -1.0, 5.504e-07, -1.061e-07, -1.0, 1.283e-07, -1.824e-07, -1.0, 0.0, 0.0, -1.0, 1.77e-07, 0.0, -1.0, 1.283e-07, -1.824e-07, -1.0, 0.0, 0.0, -1.0, 0.0, 0.0, -1.0, 0.0, 0.0, -1.0, 0.0, 0.0, -1.0, 0.0, 0.0, -1.0, 0.0, 0.0, -1.0, 0.0, 0.0, -1.0, 0.0, 0.0, -1.0, 0.0, 0.0, -1.0, 0.0, 0.0, -1.0, 0.0, 0.0, -1.0, -2.176e-07, -3.095e-07, -1.0, -5.504e-07, -1.061e-07, -1.0, -7.24e-07, 0.0, -1.0, -2.176e-07, -3.095e-07, -1.0, 0.0, -4.425e-07, -1.0, -5.504e-07, -1.061e-07, -1.0, 2.959e-08, 6.535e-08, 1.0, 0.0, 0.0, 1.0, 0.0, 1.009e-07, 1.0, 2.959e-08, 6.535e-08, 1.0, 0.0, 1.009e-07, 1.0, -3.675e-07, 1.104e-07, 1.0, 2.959e-08, 6.535e-08, 1.0, -3.675e-07, 1.104e-07, 1.0, -2.238e-07, 1.025e-07, 1.0, 2.959e-08, 6.535e-08, 1.0, -2.238e-07, 1.025e-07, 1.0, 4.586e-07, 1.01e-07, 1.0, 0.0, 1.197e-07, 1.0, 3.981e-08, 1.131e-07, 1.0, -4.403e-07, 1.053e-07, 1.0, 3.981e-08, 1.131e-07, 1.0, -1.896e-07, 1.019e-07, 1.0, -4.403e-07, 1.053e-07, 1.0, 3.981e-08, 1.131e-07, 1.0, 3.806e-07, -0.0003355, 1.0, -1.896e-07, 1.019e-07, 1.0, -3.111e-08, 1.328e-07, 1.0, -2.365e-08, 1.009e-07, 1.0, -9.351e-09, 3.99e-08, 1.0, -2.365e-08, 1.009e-07, 1.0, 2.441e-08, -0.0003356, 1.0, -9.351e-09, 3.99e-08, 1.0, -2.959e-08, -6.535e-08, -1.0, 0.0, -1.009e-07, -1.0, 0.0, 0.0, -1.0, -2.959e-08, -6.535e-08, -1.0, 3.675e-07, -1.104e-07, -1.0, 0.0, -1.009e-07, -1.0, -2.959e-08, -6.535e-08, -1.0, 2.238e-07, -1.025e-07, -1.0, 3.675e-07, -1.104e-07, -1.0, -2.959e-08, -6.535e-08, -1.0, -4.586e-07, -1.01e-07, -1.0, 2.238e-07, -1.025e-07, -1.0, 7.045e-07, -1.053e-07, -1.0, -3.684e-08, -1.131e-07, -1.0, 0.0, -1.197e-07, -1.0, 7.045e-07, -1.053e-07, -1.0, 3.431e-07, -1.019e-07, -1.0, -3.684e-08, -1.131e-07, -1.0, 3.431e-07, -1.019e-07, -1.0, -4.865e-07, -1.031e-07, -1.0, -3.684e-08, -1.131e-07, -1.0, 0.0, -3.99e-08, -1.0, 0.0, -1.009e-07, -1.0, 0.0, -1.328e-07, -1.0, 0.0, -3.99e-08, -1.0, 0.0, 0.0, -1.0, 0.0, -1.009e-07, -1.0, -0.9877, -0.1559, 0.01391, -0.1881, 0.9705, 0.1506, -0.3277, -0.4037, -0.8542, -0.9877, -0.1559, 0.01391, -0.296, -0.6684, 0.6824, -0.1881, 0.9705, 0.1506, -0.9877, -0.1559, 0.01391, -0.3277, -0.4037, -0.8542, -0.296, -0.6684, 0.6824, 0.9877, -0.1559, 0.01394, 0.3277, -0.4037, -0.8542, 0.1881, 0.9705, 0.1506, 0.9877, -0.1559, 0.01394, 0.296, -0.6684, 0.6824, 0.3277, -0.4037, -0.8542, 0.9877, -0.1559, 0.01394, 0.1881, 0.9705, 0.1506, 0.296, -0.6684, 0.6824, -0.8004, -5.243e-07, -0.5995, -0.8004, 8.959e-07, -0.5995, -0.8206, 0.0, -0.5715, -0.8004, -5.243e-07, -0.5995, -0.7394, 0.0, -0.6732, -0.8004, 8.959e-07, -0.5995, 0.8004, 5.271e-07, -0.5995, 0.8004, -9.043e-07, -0.5995, 0.8206, 0.0, -0.5715, 0.8004, 5.271e-07, -0.5995, 0.7394, 0.0, -0.6732, 0.8004, -9.043e-07, -0.5995, -1.587e-05, -0.2575, 0.9663, 1.276e-05, -0.2575, 0.9663, 0.0, -0.9662, 0.2579, -1.587e-05, -0.2575, 0.9663, 0.0, 0.1776, 0.9841, 1.276e-05, -0.2575, 0.9663, 0.01533, -0.1227, 0.9923, 0.01533, -0.1227, 0.9923, 0.01533, -0.1227, 0.9923, -0.01533, 0.1227, -0.9923, -0.01533, 0.1227, -0.9923, -0.01533, 0.1227, -0.9923, -0.01533, -0.1227, 0.9923, -0.01533, -0.1227, 0.9923, -0.01533, -0.1227, 0.9923, 0.01533, 0.1227, -0.9923, 0.01533, 0.1227, -0.9923, 0.01533, 0.1227, -0.9923, 0.0, 0.6493, 0.7605, 0.0, 0.6493, 0.7605, 0.0, 0.6493, 0.7605, 0.7333, -0.5534, -0.395, 0.8887, -0.4444, -0.1126, 0.7893, -0.6047, -0.107, 0.7893, -0.6047, -0.107, 0.4863, -0.8074, -0.334, 0.7333, -0.5534, -0.395, -0.7893, -0.6047, -0.107, -0.7333, -0.5534, -0.395, -0.4863, -0.8075, -0.3339, -0.8887, -0.4444, -0.1126, -0.7333, -0.5534, -0.395, -0.7893, -0.6047, -0.107])] * 3)])
arm_kirikizan_skeleton = bpy.data.armatures.new('KIRIKIZAN_skeleton')  # bones are not reproduced

# ---- objects
ob_sun = bpy.data.objects.new('Sun', light_sun)
ob_kirikizan_skeleton = bpy.data.objects.new('KIRIKIZAN_skeleton', arm_kirikizan_skeleton)
ob_kirikizan = bpy.data.objects.new('KIRIKIZAN', me_kirikizan)
ob_camera = bpy.data.objects.new('Camera', cam_camera)

# ---- transforms, parenting, visibility, modifiers, constraints
ob_sun.location = (-0.2567, -0.4105, -0.09083)
ob_sun.color = (0.8, 0.8, 0.8, 1.0)
ob_sun.hide_select = True
ob_sun.lineart.crease_threshold = 0.0
ob_kirikizan_skeleton.location = (0.0, 0.0, 0.0)
ob_kirikizan_skeleton.show_in_front = True
ob_kirikizan.parent = ob_kirikizan_skeleton
ob_kirikizan.location = (0.0, 0.0, 0.0)
_vg = ob_kirikizan.vertex_groups.new(name='ROOT')
_vg = ob_kirikizan.vertex_groups.new(name='BODY')
for _i, _w in zip([13, 14, 15, 16, 17, 18, 19, 20, 21, 23, 24, 25, 26, 27, 28, 29, 30, 32, 33, 34, 89, 90, 91, 92, 93, 94, 95, 96, 97, 98, 100, 107, 111, 112, 113, 114, 115, 116, 117, 118, 119, 120, 121, 122, 123, 124, 125, 126, 127, 128, 129, 130, 131, 132, 133, 134, 135, 136, 137, 138, 139, 140, 141, 142, 143, 144, 145, 146, 147, 148, 149, 150, 151, 155], [1.0, 0.8, 0.8, 1.0, 0.8, 1.0, 1.0, 1.0, 1.0, 1.0, 0.8, 0.8, 1.0, 1.0, 0.8, 1.0, 1.0, 0.8, 1.0, 1.0, 1.0, 1.0, 1.0, 1.0, 1.0, 1.0, 1.0, 1.0, 1.0, 1.0, 0.1, 0.1, 1.0, 1.0, 1.0, 1.0, 1.0, 1.0, 1.0, 1.0, 1.0, 1.0, 1.0, 1.0, 1.0, 1.0, 1.0, 1.0, 1.0, 1.0, 1.0, 1.0, 1.0, 1.0, 1.0, 1.0, 1.0, 1.0, 1.0, 1.0, 1.0, 1.0, 1.0, 1.0, 1.0, 1.0, 1.0, 1.0, 1.0, 1.0, 1.0, 1.0, 0.5, 0.5]): _vg.add([_i], _w, 'REPLACE')
_vg = ob_kirikizan.vertex_groups.new(name='ARM')
for _i, _w in zip([99, 100, 101, 102, 103, 104, 105, 106, 107, 108, 109, 110, 151, 152, 153, 154, 155, 156, 157, 158, 159, 160, 161, 162, 163, 164, 165, 166, 167, 168, 169, 170], [1.0, 0.9, 1.0, 1.0, 1.0, 1.0, 1.0, 1.0, 0.9, 1.0, 1.0, 1.0, 0.5, 1.0, 1.0, 1.0, 0.5, 1.0, 1.0, 1.0, 1.0, 1.0, 1.0, 1.0, 1.0, 1.0, 1.0, 1.0, 1.0, 1.0, 1.0, 1.0]): _vg.add([_i], _w, 'REPLACE')
_vg = ob_kirikizan.vertex_groups.new(name='HEAD')
_vg.add([0, 1, 2, 3, 4, 5, 6, 7, 8, 9, 10, 11, 12, 35, 36, 37, 38, 39, 40, 41, 42, 43, 44, 45, 46, 47, 48, 49, 50, 51, 52, 53, 54, 55, 56, 57, 58, 59, 60, 61, 62, 63, 64, 65, 66, 67, 68, 69, 70, 71, 72, 73, 74, 75, 76, 77, 78, 79, 80, 81, 82, 83, 84, 85, 86, 87, 88, 171, 172], 1.0, 'REPLACE')
_vg = ob_kirikizan.vertex_groups.new(name='LEG')
for _i, _w in zip([14, 15, 17, 22, 24, 25, 28, 31, 32], [0.2, 0.2, 0.2, 1.0, 0.2, 0.2, 0.2, 1.0, 0.2]): _vg.add([_i], _w, 'REPLACE')
_m = ob_kirikizan.modifiers.new('Armature', 'ARMATURE')
_m.object = ob_kirikizan_skeleton
ob_camera.location = (-1.406, -2.433, 0.5873)
ob_camera.rotation_euler = (1.529, 0.0001237, -0.5618)
ob_camera.scale = (1.0, 1.0, 1.0)
ob_camera.lineart.crease_threshold = 0.0

# ---- collection membership
scene.collection.objects.link(ob_sun)
scene.collection.objects.link(ob_kirikizan_skeleton)
scene.collection.objects.link(ob_kirikizan)
col_don_t_render_me.objects.link(ob_camera)
def _layer_coll(name, lc=None):
    lc = lc or bpy.context.view_layer.layer_collection
    for c in lc.children:
        if c.name == name: return c
        r = _layer_coll(name, c)
        if r: return r
_layer_coll("Don't Render Me").exclude = True

# ---- scene / render settings (as saved in the file)
scene.camera = ob_camera
scene.frame_start = 1; scene.frame_end = 144; scene.frame_set(0)
scene.render.engine = 'BLENDER_EEVEE_NEXT'
scene.render.image_settings.compression = 30
scene.render.resolution_x = 600
scene.render.resolution_y = 600
scene.render.fps = 30
scene.render.filter_size = 0.01
scene.render.film_transparent = True
scene.cycles.samples = 64
scene.cycles.sampling_pattern = 'TABULATED_SOBOL'
scene.cycles.use_adaptive_sampling = False
scene.cycles.use_light_tree = False
scene.cycles.caustics_reflective = False
scene.cycles.caustics_refractive = False
scene.cycles.max_bounces = 1
scene.cycles.diffuse_bounces = 1
scene.cycles.glossy_bounces = 1
scene.cycles.transmission_bounces = 1
scene.cycles.transparent_max_bounces = 1
scene.cycles.filter_width = 0.01
scene.eevee.taa_render_samples = 32
scene.eevee.use_taa_reprojection = False
scene.view_settings.view_transform = 'Standard'
bpy.context.view_layer.update()
